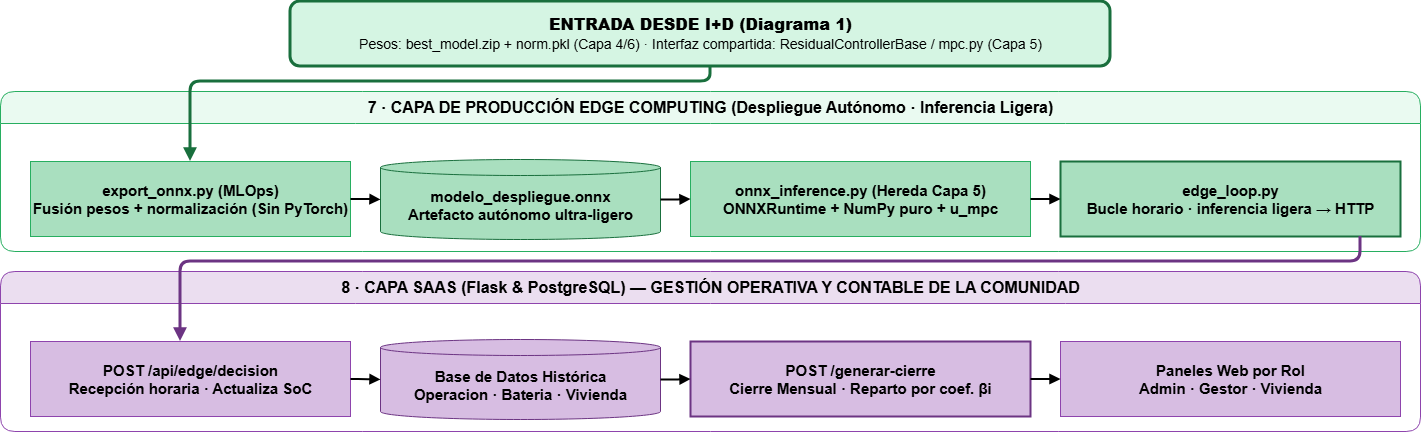

The diagram above was exported from draw.io. Its source (the exported page's mxGraphModel, read from the mxfile embedded in the PNG):
<mxGraphModel dx="1471" dy="753" grid="1" gridSize="10" guides="1" tooltips="1" connect="1" arrows="1" fold="1" page="1" pageScale="1" pageWidth="1654" pageHeight="1000" math="0" shadow="0">
  <root>
    <mxCell id="0" />
    <mxCell id="1" parent="0" />
    <mxCell id="IN_BOX" parent="1" style="rounded=1;html=1;fillColor=#D5F5E3;strokeColor=#196F3D;strokeWidth=3;fontStyle=1;fontSize=16;align=center;" value="&lt;b&gt;ENTRADA DESDE I+D (Diagrama 1)&lt;/b&gt;&lt;br/&gt;&lt;span style='font-weight:normal;font-size:14px;'&gt;Pesos: best_model.zip + norm.pkl (Capa 4/6) · Interfaz compartida: ResidualControllerBase / mpc.py (Capa 5)&lt;/span&gt;" vertex="1">
      <mxGeometry height="65" width="820" x="330" y="140" as="geometry" />
    </mxCell>
    <mxCell id="L7" parent="1" style="swimlane;startSize=32;html=1;rounded=1;fillColor=#EAFAF1;strokeColor=#27AE60;fontStyle=1;fontSize=16;verticalAlign=top;" value="7 · CAPA DE PRODUCCIÓN EDGE COMPUTING (Despliegue Autónomo · Inferencia Ligera)" vertex="1">
      <mxGeometry height="160" width="1420" x="40" y="230" as="geometry" />
    </mxCell>
    <mxCell id="l7_exp" parent="L7" style="rounded=0;html=1;fillColor=#A9DFBF;strokeColor=#27AE60;fontStyle=1;fontSize=15;" value="export_onnx.py (MLOps)&#10;Fusión pesos + normalización (Sin PyTorch)" vertex="1">
      <mxGeometry height="75" width="320" x="30" y="70" as="geometry" />
    </mxCell>
    <mxCell id="l7_onnx" parent="L7" style="shape=cylinder3;html=1;boundedLbl=1;backgroundOutline=1;size=8;fillColor=#A9DFBF;strokeColor=#196F3D;fontStyle=1;fontSize=15;" value="modelo_despliegue.onnx&#10;Artefacto autónomo ultra-ligero" vertex="1">
      <mxGeometry height="80" width="280" x="380" y="68" as="geometry" />
    </mxCell>
    <mxCell id="l7_rt" parent="L7" style="rounded=0;html=1;fillColor=#A9DFBF;strokeColor=#27AE60;fontStyle=1;fontSize=15;" value="onnx_inference.py (Hereda Capa 5)&#10;ONNXRuntime + NumPy puro + u_mpc" vertex="1">
      <mxGeometry height="75" width="340" x="690" y="70" as="geometry" />
    </mxCell>
    <mxCell id="l7_loop" parent="L7" style="rounded=0;html=1;fillColor=#A9DFBF;strokeColor=#196F3D;fontStyle=1;fontSize=15;strokeWidth=2;" value="edge_loop.py&#10;Bucle horario · inferencia ligera → HTTP" vertex="1">
      <mxGeometry height="75" width="340" x="1060" y="70" as="geometry" />
    </mxCell>
    <mxCell id="e7_1" edge="1" parent="L7" source="l7_exp" style="edgeStyle=orthogonalEdgeStyle;html=1;endArrow=block;strokeWidth=2;" target="l7_onnx">
      <mxGeometry relative="1" as="geometry" />
    </mxCell>
    <mxCell id="e7_2" edge="1" parent="L7" source="l7_onnx" style="edgeStyle=orthogonalEdgeStyle;html=1;endArrow=block;strokeWidth=2;" target="l7_rt">
      <mxGeometry relative="1" as="geometry" />
    </mxCell>
    <mxCell id="e7_3" edge="1" parent="L7" source="l7_rt" style="edgeStyle=orthogonalEdgeStyle;html=1;endArrow=block;strokeWidth=2;" target="l7_loop">
      <mxGeometry relative="1" as="geometry" />
    </mxCell>
    <mxCell id="L8" parent="1" style="swimlane;startSize=32;html=1;rounded=1;fillColor=#EBDEF0;strokeColor=#8E44AD;fontStyle=1;fontSize=16;verticalAlign=top;" value="8 · CAPA SAAS (Flask &amp; PostgreSQL) — GESTIÓN OPERATIVA Y CONTABLE DE LA COMUNIDAD" vertex="1">
      <mxGeometry height="160" width="1420" x="40" y="410" as="geometry" />
    </mxCell>
    <mxCell id="l8_api" parent="L8" style="rounded=0;html=1;fillColor=#D7BDE2;strokeColor=#8E44AD;fontStyle=1;fontSize=15;" value="POST /api/edge/decision&#10;Recepción horaria · Actualiza SoC" vertex="1">
      <mxGeometry height="75" width="320" x="30" y="70" as="geometry" />
    </mxCell>
    <mxCell id="l8_db" parent="L8" style="shape=cylinder3;html=1;boundedLbl=1;backgroundOutline=1;size=8;fillColor=#D7BDE2;strokeColor=#6C3483;fontStyle=1;fontSize=15;" value="Base de Datos Histórica&#10;Operacion · Bateria · Vivienda" vertex="1">
      <mxGeometry height="80" width="280" x="380" y="68" as="geometry" />
    </mxCell>
    <mxCell id="l8_cierre" parent="L8" style="rounded=0;html=1;fillColor=#D7BDE2;strokeColor=#6C3483;fontStyle=1;fontSize=15;strokeWidth=2;" value="POST /generar-cierre&#10;Cierre Mensual · Reparto por coef. βi" vertex="1">
      <mxGeometry height="75" width="340" x="690" y="70" as="geometry" />
    </mxCell>
    <mxCell id="l8_front" parent="L8" style="rounded=0;html=1;fillColor=#D7BDE2;strokeColor=#8E44AD;fontStyle=1;fontSize=15;" value="Paneles Web por Rol&#10;Admin · Gestor · Vivienda" vertex="1">
      <mxGeometry height="75" width="340" x="1060" y="70" as="geometry" />
    </mxCell>
    <mxCell id="e8_1" edge="1" parent="L8" source="l8_api" style="edgeStyle=orthogonalEdgeStyle;html=1;endArrow=block;strokeWidth=2;" target="l8_db">
      <mxGeometry relative="1" as="geometry" />
    </mxCell>
    <mxCell id="e8_2" edge="1" parent="L8" source="l8_db" style="edgeStyle=orthogonalEdgeStyle;html=1;endArrow=block;strokeWidth=2;" target="l8_cierre">
      <mxGeometry relative="1" as="geometry" />
    </mxCell>
    <mxCell id="e8_3" edge="1" parent="L8" source="l8_cierre" style="edgeStyle=orthogonalEdgeStyle;html=1;endArrow=block;strokeWidth=2;" target="l8_front">
      <mxGeometry relative="1" as="geometry" />
    </mxCell>
    <mxCell id="e_in_exp" edge="1" parent="1" source="IN_BOX" style="edgeStyle=orthogonalEdgeStyle;html=1;endArrow=block;strokeWidth=3;strokeColor=#196F3D;" target="l7_exp">
      <mxGeometry relative="1" as="geometry">
        <Array as="points">
          <mxPoint x="750" y="220" />
          <mxPoint x="230" y="220" />
        </Array>
      </mxGeometry>
    </mxCell>
    <mxCell id="e_loop_api" edge="1" parent="1" source="l7_loop" style="edgeStyle=orthogonalEdgeStyle;html=1;endArrow=block;strokeWidth=3;strokeColor=#6C3483;" target="l8_api">
      <mxGeometry relative="1" as="geometry">
        <Array as="points">
          <mxPoint x="1400" y="400" />
          <mxPoint x="220" y="400" />
        </Array>
      </mxGeometry>
    </mxCell>
  </root>
</mxGraphModel>